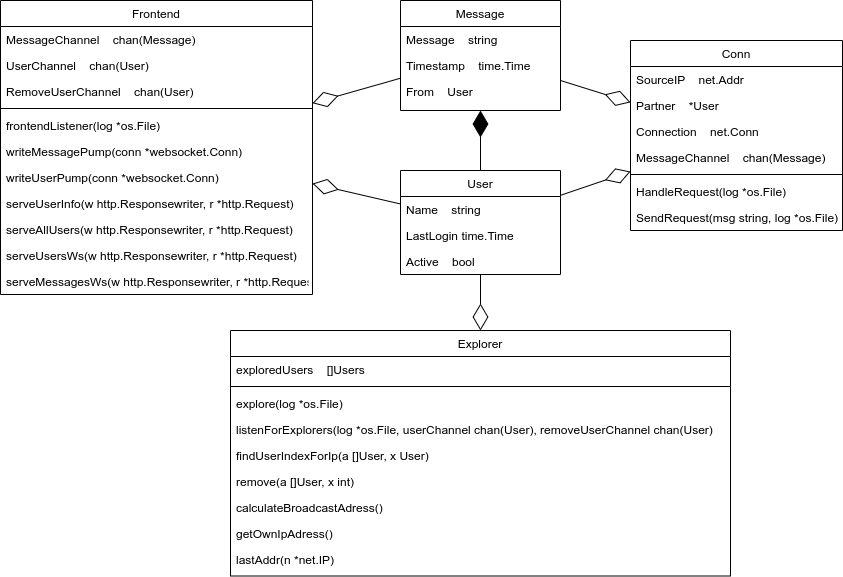

The diagram above was exported from draw.io. Its source (the exported page's mxGraphModel, read from the mxfile embedded in the PNG):
<mxGraphModel dx="2086" dy="632" grid="1" gridSize="10" guides="1" tooltips="1" connect="1" arrows="1" fold="1" page="1" pageScale="1" pageWidth="827" pageHeight="1169" math="0" shadow="0">
  <root>
    <mxCell id="WIyWlLk6GJQsqaUBKTNV-0" />
    <mxCell id="WIyWlLk6GJQsqaUBKTNV-1" parent="WIyWlLk6GJQsqaUBKTNV-0" />
    <mxCell id="zkfFHV4jXpPFQw0GAbJ--0" value="Message" style="swimlane;fontStyle=0;align=center;verticalAlign=top;childLayout=stackLayout;horizontal=1;startSize=26;horizontalStack=0;resizeParent=1;resizeLast=0;collapsible=1;marginBottom=0;rounded=0;shadow=0;strokeWidth=1;" parent="WIyWlLk6GJQsqaUBKTNV-1" vertex="1">
      <mxGeometry x="220" y="120" width="160" height="110" as="geometry">
        <mxRectangle x="230" y="140" width="160" height="26" as="alternateBounds" />
      </mxGeometry>
    </mxCell>
    <mxCell id="zkfFHV4jXpPFQw0GAbJ--1" value="Message    string" style="text;align=left;verticalAlign=top;spacingLeft=4;spacingRight=4;overflow=hidden;rotatable=0;points=[[0,0.5],[1,0.5]];portConstraint=eastwest;" parent="zkfFHV4jXpPFQw0GAbJ--0" vertex="1">
      <mxGeometry y="26" width="160" height="26" as="geometry" />
    </mxCell>
    <mxCell id="zkfFHV4jXpPFQw0GAbJ--2" value="Timestamp    time.Time" style="text;align=left;verticalAlign=top;spacingLeft=4;spacingRight=4;overflow=hidden;rotatable=0;points=[[0,0.5],[1,0.5]];portConstraint=eastwest;rounded=0;shadow=0;html=0;" parent="zkfFHV4jXpPFQw0GAbJ--0" vertex="1">
      <mxGeometry y="52" width="160" height="26" as="geometry" />
    </mxCell>
    <mxCell id="zkfFHV4jXpPFQw0GAbJ--3" value="From    User" style="text;align=left;verticalAlign=top;spacingLeft=4;spacingRight=4;overflow=hidden;rotatable=0;points=[[0,0.5],[1,0.5]];portConstraint=eastwest;rounded=0;shadow=0;html=0;" parent="zkfFHV4jXpPFQw0GAbJ--0" vertex="1">
      <mxGeometry y="78" width="160" height="26" as="geometry" />
    </mxCell>
    <mxCell id="zkfFHV4jXpPFQw0GAbJ--13" value="User" style="swimlane;fontStyle=0;align=center;verticalAlign=top;childLayout=stackLayout;horizontal=1;startSize=26;horizontalStack=0;resizeParent=1;resizeLast=0;collapsible=1;marginBottom=0;rounded=0;shadow=0;strokeWidth=1;" parent="WIyWlLk6GJQsqaUBKTNV-1" vertex="1">
      <mxGeometry x="220" y="290" width="160" height="104" as="geometry">
        <mxRectangle x="340" y="380" width="170" height="26" as="alternateBounds" />
      </mxGeometry>
    </mxCell>
    <mxCell id="zkfFHV4jXpPFQw0GAbJ--14" value="Name    string" style="text;align=left;verticalAlign=top;spacingLeft=4;spacingRight=4;overflow=hidden;rotatable=0;points=[[0,0.5],[1,0.5]];portConstraint=eastwest;" parent="zkfFHV4jXpPFQw0GAbJ--13" vertex="1">
      <mxGeometry y="26" width="160" height="26" as="geometry" />
    </mxCell>
    <mxCell id="S8p7Tdhq_GWlbzbGl-yo-1" value="LastLogin time.Time" style="text;align=left;verticalAlign=top;spacingLeft=4;spacingRight=4;overflow=hidden;rotatable=0;points=[[0,0.5],[1,0.5]];portConstraint=eastwest;" parent="zkfFHV4jXpPFQw0GAbJ--13" vertex="1">
      <mxGeometry y="52" width="160" height="26" as="geometry" />
    </mxCell>
    <mxCell id="S8p7Tdhq_GWlbzbGl-yo-2" value="Active    bool" style="text;align=left;verticalAlign=top;spacingLeft=4;spacingRight=4;overflow=hidden;rotatable=0;points=[[0,0.5],[1,0.5]];portConstraint=eastwest;" parent="zkfFHV4jXpPFQw0GAbJ--13" vertex="1">
      <mxGeometry y="78" width="160" height="26" as="geometry" />
    </mxCell>
    <mxCell id="zkfFHV4jXpPFQw0GAbJ--17" value="Conn" style="swimlane;fontStyle=0;align=center;verticalAlign=top;childLayout=stackLayout;horizontal=1;startSize=26;horizontalStack=0;resizeParent=1;resizeLast=0;collapsible=1;marginBottom=0;rounded=0;shadow=0;strokeWidth=1;" parent="WIyWlLk6GJQsqaUBKTNV-1" vertex="1">
      <mxGeometry x="450" y="160" width="212" height="190" as="geometry">
        <mxRectangle x="550" y="140" width="160" height="26" as="alternateBounds" />
      </mxGeometry>
    </mxCell>
    <mxCell id="zkfFHV4jXpPFQw0GAbJ--18" value="SourceIP    net.Addr" style="text;align=left;verticalAlign=top;spacingLeft=4;spacingRight=4;overflow=hidden;rotatable=0;points=[[0,0.5],[1,0.5]];portConstraint=eastwest;" parent="zkfFHV4jXpPFQw0GAbJ--17" vertex="1">
      <mxGeometry y="26" width="212" height="26" as="geometry" />
    </mxCell>
    <mxCell id="zkfFHV4jXpPFQw0GAbJ--19" value="Partner    *User" style="text;align=left;verticalAlign=top;spacingLeft=4;spacingRight=4;overflow=hidden;rotatable=0;points=[[0,0.5],[1,0.5]];portConstraint=eastwest;rounded=0;shadow=0;html=0;" parent="zkfFHV4jXpPFQw0GAbJ--17" vertex="1">
      <mxGeometry y="52" width="212" height="26" as="geometry" />
    </mxCell>
    <mxCell id="zkfFHV4jXpPFQw0GAbJ--20" value="Connection    net.Conn" style="text;align=left;verticalAlign=top;spacingLeft=4;spacingRight=4;overflow=hidden;rotatable=0;points=[[0,0.5],[1,0.5]];portConstraint=eastwest;rounded=0;shadow=0;html=0;" parent="zkfFHV4jXpPFQw0GAbJ--17" vertex="1">
      <mxGeometry y="78" width="212" height="26" as="geometry" />
    </mxCell>
    <mxCell id="zkfFHV4jXpPFQw0GAbJ--21" value="MessageChannel    chan(Message)" style="text;align=left;verticalAlign=top;spacingLeft=4;spacingRight=4;overflow=hidden;rotatable=0;points=[[0,0.5],[1,0.5]];portConstraint=eastwest;rounded=0;shadow=0;html=0;" parent="zkfFHV4jXpPFQw0GAbJ--17" vertex="1">
      <mxGeometry y="104" width="212" height="26" as="geometry" />
    </mxCell>
    <mxCell id="zkfFHV4jXpPFQw0GAbJ--23" value="" style="line;html=1;strokeWidth=1;align=left;verticalAlign=middle;spacingTop=-1;spacingLeft=3;spacingRight=3;rotatable=0;labelPosition=right;points=[];portConstraint=eastwest;" parent="zkfFHV4jXpPFQw0GAbJ--17" vertex="1">
      <mxGeometry y="130" width="212" height="8" as="geometry" />
    </mxCell>
    <mxCell id="zkfFHV4jXpPFQw0GAbJ--24" value="HandleRequest(log *os.File) " style="text;align=left;verticalAlign=top;spacingLeft=4;spacingRight=4;overflow=hidden;rotatable=0;points=[[0,0.5],[1,0.5]];portConstraint=eastwest;" parent="zkfFHV4jXpPFQw0GAbJ--17" vertex="1">
      <mxGeometry y="138" width="212" height="26" as="geometry" />
    </mxCell>
    <mxCell id="S8p7Tdhq_GWlbzbGl-yo-0" value="SendRequest(msg string, log *os.File)" style="text;align=left;verticalAlign=top;spacingLeft=4;spacingRight=4;overflow=hidden;rotatable=0;points=[[0,0.5],[1,0.5]];portConstraint=eastwest;" parent="zkfFHV4jXpPFQw0GAbJ--17" vertex="1">
      <mxGeometry y="164" width="212" height="26" as="geometry" />
    </mxCell>
    <mxCell id="S8p7Tdhq_GWlbzbGl-yo-3" value="" style="endArrow=diamondThin;endFill=1;endSize=24;html=1;rounded=0;" parent="WIyWlLk6GJQsqaUBKTNV-1" source="zkfFHV4jXpPFQw0GAbJ--13" target="zkfFHV4jXpPFQw0GAbJ--0" edge="1">
      <mxGeometry width="160" relative="1" as="geometry">
        <mxPoint x="350" y="460" as="sourcePoint" />
        <mxPoint x="510" y="460" as="targetPoint" />
      </mxGeometry>
    </mxCell>
    <mxCell id="S8p7Tdhq_GWlbzbGl-yo-4" value="" style="endArrow=diamondThin;endFill=0;endSize=24;html=1;rounded=0;" parent="WIyWlLk6GJQsqaUBKTNV-1" source="zkfFHV4jXpPFQw0GAbJ--0" target="zkfFHV4jXpPFQw0GAbJ--17" edge="1">
      <mxGeometry width="160" relative="1" as="geometry">
        <mxPoint x="300" y="270" as="sourcePoint" />
        <mxPoint x="460" y="270" as="targetPoint" />
      </mxGeometry>
    </mxCell>
    <mxCell id="S8p7Tdhq_GWlbzbGl-yo-5" value="" style="endArrow=diamondThin;endFill=0;endSize=24;html=1;rounded=0;" parent="WIyWlLk6GJQsqaUBKTNV-1" source="zkfFHV4jXpPFQw0GAbJ--13" target="zkfFHV4jXpPFQw0GAbJ--17" edge="1">
      <mxGeometry width="160" relative="1" as="geometry">
        <mxPoint x="390" y="195.19108280254773" as="sourcePoint" />
        <mxPoint x="518" y="211.49681528662416" as="targetPoint" />
      </mxGeometry>
    </mxCell>
    <mxCell id="0Byk-7YxaxrSW-SpP8I1-0" value="Frontend" style="swimlane;fontStyle=0;align=center;verticalAlign=top;childLayout=stackLayout;horizontal=1;startSize=26;horizontalStack=0;resizeParent=1;resizeLast=0;collapsible=1;marginBottom=0;rounded=0;shadow=0;strokeWidth=1;" parent="WIyWlLk6GJQsqaUBKTNV-1" vertex="1">
      <mxGeometry x="-180" y="120" width="312" height="294" as="geometry">
        <mxRectangle x="550" y="140" width="160" height="26" as="alternateBounds" />
      </mxGeometry>
    </mxCell>
    <mxCell id="0Byk-7YxaxrSW-SpP8I1-2" value="MessageChannel    chan(Message)" style="text;align=left;verticalAlign=top;spacingLeft=4;spacingRight=4;overflow=hidden;rotatable=0;points=[[0,0.5],[1,0.5]];portConstraint=eastwest;rounded=0;shadow=0;html=0;" parent="0Byk-7YxaxrSW-SpP8I1-0" vertex="1">
      <mxGeometry y="26" width="312" height="26" as="geometry" />
    </mxCell>
    <mxCell id="0Byk-7YxaxrSW-SpP8I1-3" value="UserChannel    chan(User)" style="text;align=left;verticalAlign=top;spacingLeft=4;spacingRight=4;overflow=hidden;rotatable=0;points=[[0,0.5],[1,0.5]];portConstraint=eastwest;rounded=0;shadow=0;html=0;" parent="0Byk-7YxaxrSW-SpP8I1-0" vertex="1">
      <mxGeometry y="52" width="312" height="26" as="geometry" />
    </mxCell>
    <mxCell id="0Byk-7YxaxrSW-SpP8I1-4" value="RemoveUserChannel    chan(User)" style="text;align=left;verticalAlign=top;spacingLeft=4;spacingRight=4;overflow=hidden;rotatable=0;points=[[0,0.5],[1,0.5]];portConstraint=eastwest;rounded=0;shadow=0;html=0;" parent="0Byk-7YxaxrSW-SpP8I1-0" vertex="1">
      <mxGeometry y="78" width="312" height="26" as="geometry" />
    </mxCell>
    <mxCell id="0Byk-7YxaxrSW-SpP8I1-5" value="" style="line;html=1;strokeWidth=1;align=left;verticalAlign=middle;spacingTop=-1;spacingLeft=3;spacingRight=3;rotatable=0;labelPosition=right;points=[];portConstraint=eastwest;" parent="0Byk-7YxaxrSW-SpP8I1-0" vertex="1">
      <mxGeometry y="104" width="312" height="8" as="geometry" />
    </mxCell>
    <mxCell id="0Byk-7YxaxrSW-SpP8I1-6" value="frontendListener(log *os.File)" style="text;align=left;verticalAlign=top;spacingLeft=4;spacingRight=4;overflow=hidden;rotatable=0;points=[[0,0.5],[1,0.5]];portConstraint=eastwest;" parent="0Byk-7YxaxrSW-SpP8I1-0" vertex="1">
      <mxGeometry y="112" width="312" height="26" as="geometry" />
    </mxCell>
    <mxCell id="0Byk-7YxaxrSW-SpP8I1-7" value="writeMessagePump(conn *websocket.Conn)" style="text;align=left;verticalAlign=top;spacingLeft=4;spacingRight=4;overflow=hidden;rotatable=0;points=[[0,0.5],[1,0.5]];portConstraint=eastwest;" parent="0Byk-7YxaxrSW-SpP8I1-0" vertex="1">
      <mxGeometry y="138" width="312" height="26" as="geometry" />
    </mxCell>
    <mxCell id="0Byk-7YxaxrSW-SpP8I1-8" value="writeUserPump(conn *websocket.Conn)" style="text;align=left;verticalAlign=top;spacingLeft=4;spacingRight=4;overflow=hidden;rotatable=0;points=[[0,0.5],[1,0.5]];portConstraint=eastwest;" parent="0Byk-7YxaxrSW-SpP8I1-0" vertex="1">
      <mxGeometry y="164" width="312" height="26" as="geometry" />
    </mxCell>
    <mxCell id="0Byk-7YxaxrSW-SpP8I1-9" value="serveUserInfo(w http.Responsewriter, r *http.Request)" style="text;align=left;verticalAlign=top;spacingLeft=4;spacingRight=4;overflow=hidden;rotatable=0;points=[[0,0.5],[1,0.5]];portConstraint=eastwest;" parent="0Byk-7YxaxrSW-SpP8I1-0" vertex="1">
      <mxGeometry y="190" width="312" height="26" as="geometry" />
    </mxCell>
    <mxCell id="0Byk-7YxaxrSW-SpP8I1-12" value="serveAllUsers(w http.Responsewriter, r *http.Request)" style="text;align=left;verticalAlign=top;spacingLeft=4;spacingRight=4;overflow=hidden;rotatable=0;points=[[0,0.5],[1,0.5]];portConstraint=eastwest;" parent="0Byk-7YxaxrSW-SpP8I1-0" vertex="1">
      <mxGeometry y="216" width="312" height="26" as="geometry" />
    </mxCell>
    <mxCell id="0Byk-7YxaxrSW-SpP8I1-10" value="serveUsersWs(w http.Responsewriter, r *http.Request)" style="text;align=left;verticalAlign=top;spacingLeft=4;spacingRight=4;overflow=hidden;rotatable=0;points=[[0,0.5],[1,0.5]];portConstraint=eastwest;" parent="0Byk-7YxaxrSW-SpP8I1-0" vertex="1">
      <mxGeometry y="242" width="312" height="26" as="geometry" />
    </mxCell>
    <mxCell id="0Byk-7YxaxrSW-SpP8I1-11" value="serveMessagesWs(w http.Responsewriter, r *http.Request)" style="text;align=left;verticalAlign=top;spacingLeft=4;spacingRight=4;overflow=hidden;rotatable=0;points=[[0,0.5],[1,0.5]];portConstraint=eastwest;" parent="0Byk-7YxaxrSW-SpP8I1-0" vertex="1">
      <mxGeometry y="268" width="312" height="26" as="geometry" />
    </mxCell>
    <mxCell id="hiLoBCE739eGP_y_oQc_-0" value="Explorer" style="swimlane;fontStyle=0;align=center;verticalAlign=top;childLayout=stackLayout;horizontal=1;startSize=26;horizontalStack=0;resizeParent=1;resizeLast=0;collapsible=1;marginBottom=0;rounded=0;shadow=0;strokeWidth=1;" vertex="1" parent="WIyWlLk6GJQsqaUBKTNV-1">
      <mxGeometry x="50" y="450" width="500" height="245.5" as="geometry">
        <mxRectangle x="550" y="140" width="160" height="26" as="alternateBounds" />
      </mxGeometry>
    </mxCell>
    <mxCell id="hiLoBCE739eGP_y_oQc_-1" value="exploredUsers    []Users" style="text;align=left;verticalAlign=top;spacingLeft=4;spacingRight=4;overflow=hidden;rotatable=0;points=[[0,0.5],[1,0.5]];portConstraint=eastwest;" vertex="1" parent="hiLoBCE739eGP_y_oQc_-0">
      <mxGeometry y="26" width="500" height="26" as="geometry" />
    </mxCell>
    <mxCell id="hiLoBCE739eGP_y_oQc_-5" value="" style="line;html=1;strokeWidth=1;align=left;verticalAlign=middle;spacingTop=-1;spacingLeft=3;spacingRight=3;rotatable=0;labelPosition=right;points=[];portConstraint=eastwest;" vertex="1" parent="hiLoBCE739eGP_y_oQc_-0">
      <mxGeometry y="52" width="500" height="8" as="geometry" />
    </mxCell>
    <mxCell id="hiLoBCE739eGP_y_oQc_-6" value="explore(log *os.File)" style="text;align=left;verticalAlign=top;spacingLeft=4;spacingRight=4;overflow=hidden;rotatable=0;points=[[0,0.5],[1,0.5]];portConstraint=eastwest;" vertex="1" parent="hiLoBCE739eGP_y_oQc_-0">
      <mxGeometry y="60" width="500" height="26" as="geometry" />
    </mxCell>
    <mxCell id="hiLoBCE739eGP_y_oQc_-7" value="listenForExplorers(log *os.File, userChannel chan(User), removeUserChannel chan(User)" style="text;align=left;verticalAlign=top;spacingLeft=4;spacingRight=4;overflow=hidden;rotatable=0;points=[[0,0.5],[1,0.5]];portConstraint=eastwest;" vertex="1" parent="hiLoBCE739eGP_y_oQc_-0">
      <mxGeometry y="86" width="500" height="26" as="geometry" />
    </mxCell>
    <mxCell id="hiLoBCE739eGP_y_oQc_-8" value="findUserIndexForIp(a []User, x User)" style="text;align=left;verticalAlign=top;spacingLeft=4;spacingRight=4;overflow=hidden;rotatable=0;points=[[0,0.5],[1,0.5]];portConstraint=eastwest;" vertex="1" parent="hiLoBCE739eGP_y_oQc_-0">
      <mxGeometry y="112" width="500" height="26" as="geometry" />
    </mxCell>
    <mxCell id="hiLoBCE739eGP_y_oQc_-9" value="remove(a []User, x int)" style="text;align=left;verticalAlign=top;spacingLeft=4;spacingRight=4;overflow=hidden;rotatable=0;points=[[0,0.5],[1,0.5]];portConstraint=eastwest;" vertex="1" parent="hiLoBCE739eGP_y_oQc_-0">
      <mxGeometry y="138" width="500" height="26" as="geometry" />
    </mxCell>
    <mxCell id="hiLoBCE739eGP_y_oQc_-13" value="calculateBroadcastAdress()" style="text;align=left;verticalAlign=top;spacingLeft=4;spacingRight=4;overflow=hidden;rotatable=0;points=[[0,0.5],[1,0.5]];portConstraint=eastwest;" vertex="1" parent="hiLoBCE739eGP_y_oQc_-0">
      <mxGeometry y="164" width="500" height="26" as="geometry" />
    </mxCell>
    <mxCell id="hiLoBCE739eGP_y_oQc_-11" value="getOwnIpAdress()" style="text;align=left;verticalAlign=top;spacingLeft=4;spacingRight=4;overflow=hidden;rotatable=0;points=[[0,0.5],[1,0.5]];portConstraint=eastwest;" vertex="1" parent="hiLoBCE739eGP_y_oQc_-0">
      <mxGeometry y="190" width="500" height="26" as="geometry" />
    </mxCell>
    <mxCell id="hiLoBCE739eGP_y_oQc_-12" value="lastAddr(n *net.IP)" style="text;align=left;verticalAlign=top;spacingLeft=4;spacingRight=4;overflow=hidden;rotatable=0;points=[[0,0.5],[1,0.5]];portConstraint=eastwest;" vertex="1" parent="hiLoBCE739eGP_y_oQc_-0">
      <mxGeometry y="216" width="500" height="26" as="geometry" />
    </mxCell>
    <mxCell id="hiLoBCE739eGP_y_oQc_-14" value="" style="endArrow=diamondThin;endFill=0;endSize=24;html=1;rounded=0;" edge="1" parent="WIyWlLk6GJQsqaUBKTNV-1" source="zkfFHV4jXpPFQw0GAbJ--0" target="0Byk-7YxaxrSW-SpP8I1-0">
      <mxGeometry width="160" relative="1" as="geometry">
        <mxPoint x="80" y="70.00108280254773" as="sourcePoint" />
        <mxPoint x="50" y="10" as="targetPoint" />
      </mxGeometry>
    </mxCell>
    <mxCell id="hiLoBCE739eGP_y_oQc_-15" value="" style="endArrow=diamondThin;endFill=0;endSize=24;html=1;rounded=0;" edge="1" parent="WIyWlLk6GJQsqaUBKTNV-1" source="zkfFHV4jXpPFQw0GAbJ--13" target="0Byk-7YxaxrSW-SpP8I1-0">
      <mxGeometry width="160" relative="1" as="geometry">
        <mxPoint x="230" y="164.62264150943383" as="sourcePoint" />
        <mxPoint x="42" y="116.73584905660368" as="targetPoint" />
      </mxGeometry>
    </mxCell>
    <mxCell id="hiLoBCE739eGP_y_oQc_-16" value="" style="endArrow=diamondThin;endFill=0;endSize=24;html=1;rounded=0;" edge="1" parent="WIyWlLk6GJQsqaUBKTNV-1" source="zkfFHV4jXpPFQw0GAbJ--13" target="hiLoBCE739eGP_y_oQc_-0">
      <mxGeometry width="160" relative="1" as="geometry">
        <mxPoint x="230" y="300.1132075471696" as="sourcePoint" />
        <mxPoint x="42" y="178.17924528301887" as="targetPoint" />
      </mxGeometry>
    </mxCell>
  </root>
</mxGraphModel>